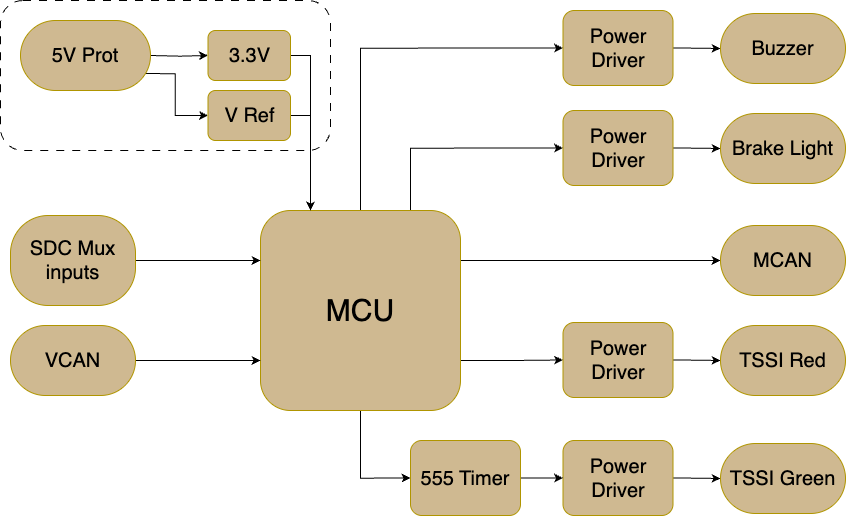

The diagram above was exported from draw.io. Its source (the exported page's mxGraphModel, read from the mxfile embedded in the PNG):
<mxGraphModel dx="1417" dy="2153" grid="1" gridSize="10" guides="1" tooltips="1" connect="1" arrows="1" fold="1" page="1" pageScale="1" pageWidth="850" pageHeight="1100" background="#ffffff" math="0" shadow="0">
  <root>
    <mxCell id="0" />
    <mxCell id="1" parent="0" />
    <mxCell id="69" value="" style="rounded=1;whiteSpace=wrap;html=1;fillColor=none;dashed=1;dashPattern=8 8;" vertex="1" parent="1">
      <mxGeometry x="-130" y="140" width="330" height="150" as="geometry" />
    </mxCell>
    <mxCell id="70" style="edgeStyle=orthogonalEdgeStyle;rounded=0;orthogonalLoop=1;jettySize=auto;html=1;exitX=1;exitY=0.25;exitDx=0;exitDy=0;entryX=0;entryY=0.5;entryDx=0;entryDy=0;" edge="1" parent="1" source="75" target="80">
      <mxGeometry relative="1" as="geometry" />
    </mxCell>
    <mxCell id="71" style="edgeStyle=orthogonalEdgeStyle;rounded=0;orthogonalLoop=1;jettySize=auto;html=1;exitX=1;exitY=0.75;exitDx=0;exitDy=0;entryX=0;entryY=0.5;entryDx=0;entryDy=0;" edge="1" parent="1" source="75" target="89">
      <mxGeometry relative="1" as="geometry" />
    </mxCell>
    <mxCell id="72" style="edgeStyle=orthogonalEdgeStyle;rounded=0;orthogonalLoop=1;jettySize=auto;html=1;exitX=0.5;exitY=1;exitDx=0;exitDy=0;entryX=0;entryY=0.5;entryDx=0;entryDy=0;" edge="1" parent="1" source="75" target="95">
      <mxGeometry relative="1" as="geometry" />
    </mxCell>
    <mxCell id="73" style="edgeStyle=orthogonalEdgeStyle;rounded=0;orthogonalLoop=1;jettySize=auto;html=1;exitX=0.75;exitY=0;exitDx=0;exitDy=0;entryX=0;entryY=0.5;entryDx=0;entryDy=0;" edge="1" parent="1" source="75" target="100">
      <mxGeometry relative="1" as="geometry" />
    </mxCell>
    <mxCell id="74" style="edgeStyle=orthogonalEdgeStyle;rounded=0;orthogonalLoop=1;jettySize=auto;html=1;exitX=0.5;exitY=0;exitDx=0;exitDy=0;entryX=0;entryY=0.5;entryDx=0;entryDy=0;" edge="1" parent="1" source="75" target="97">
      <mxGeometry relative="1" as="geometry" />
    </mxCell>
    <mxCell id="75" value="&lt;font style=&quot;font-size: 30px;&quot;&gt;MCU&lt;/font&gt;" style="rounded=1;whiteSpace=wrap;html=1;fillColor=light-dark(#CFB991,#CFB991);fontColor=#000000;strokeColor=#B09500;" vertex="1" parent="1">
      <mxGeometry x="130" y="350" width="200" height="200" as="geometry" />
    </mxCell>
    <mxCell id="76" style="edgeStyle=orthogonalEdgeStyle;rounded=0;orthogonalLoop=1;jettySize=auto;html=1;exitX=1;exitY=0.5;exitDx=0;exitDy=0;entryX=0;entryY=0.25;entryDx=0;entryDy=0;" edge="1" parent="1" source="77" target="75">
      <mxGeometry relative="1" as="geometry" />
    </mxCell>
    <mxCell id="77" value="&lt;font style=&quot;font-size: 20px;&quot;&gt;SDC Mux inputs&lt;/font&gt;" style="rounded=1;whiteSpace=wrap;html=1;fillColor=light-dark(#CFB991,#CFB991);fontColor=#000000;strokeColor=#B09500;arcSize=42;" vertex="1" parent="1">
      <mxGeometry x="-120" y="355" width="125" height="90" as="geometry" />
    </mxCell>
    <mxCell id="78" style="edgeStyle=orthogonalEdgeStyle;rounded=0;orthogonalLoop=1;jettySize=auto;html=1;exitX=1;exitY=0.5;exitDx=0;exitDy=0;entryX=0;entryY=0.5;entryDx=0;entryDy=0;" edge="1" parent="1" target="83">
      <mxGeometry relative="1" as="geometry">
        <mxPoint x="20" y="195" as="sourcePoint" />
        <mxPoint x="70" y="195" as="targetPoint" />
      </mxGeometry>
    </mxCell>
    <mxCell id="79" style="edgeStyle=orthogonalEdgeStyle;rounded=0;orthogonalLoop=1;jettySize=auto;html=1;exitX=1;exitY=0.75;exitDx=0;exitDy=0;entryX=0;entryY=0.5;entryDx=0;entryDy=0;" edge="1" parent="1" target="85">
      <mxGeometry relative="1" as="geometry">
        <mxPoint x="11.052631578947285" y="212.8947368421052" as="sourcePoint" />
        <mxPoint x="70" y="255" as="targetPoint" />
      </mxGeometry>
    </mxCell>
    <mxCell id="80" value="&lt;font style=&quot;font-size: 20px;&quot;&gt;MCAN&lt;/font&gt;" style="rounded=1;whiteSpace=wrap;html=1;fillColor=light-dark(#CFB991,#CFB991);fontColor=#000000;strokeColor=#B09500;arcSize=50;" vertex="1" parent="1">
      <mxGeometry x="590" y="365" width="125" height="70" as="geometry" />
    </mxCell>
    <mxCell id="81" value="&lt;font style=&quot;font-size: 20px;&quot;&gt;5V Prot&lt;/font&gt;" style="rounded=1;whiteSpace=wrap;html=1;fillColor=light-dark(#CFB991,#CFB991);fontColor=#000000;strokeColor=#B09500;arcSize=50;" vertex="1" parent="1">
      <mxGeometry x="-110" y="160" width="130" height="70" as="geometry" />
    </mxCell>
    <mxCell id="82" style="edgeStyle=orthogonalEdgeStyle;rounded=0;orthogonalLoop=1;jettySize=auto;html=1;exitX=1;exitY=0.5;exitDx=0;exitDy=0;entryX=0.25;entryY=0;entryDx=0;entryDy=0;" edge="1" parent="1" source="83" target="75">
      <mxGeometry relative="1" as="geometry">
        <Array as="points">
          <mxPoint x="180" y="195" />
        </Array>
      </mxGeometry>
    </mxCell>
    <mxCell id="83" value="&lt;font style=&quot;font-size: 20px;&quot;&gt;3.3V&lt;/font&gt;" style="rounded=1;whiteSpace=wrap;html=1;fillColor=light-dark(#CFB991,#CFB991);fontColor=#000000;strokeColor=#B09500;" vertex="1" parent="1">
      <mxGeometry x="77.5" y="170" width="82.5" height="50" as="geometry" />
    </mxCell>
    <mxCell id="84" style="edgeStyle=orthogonalEdgeStyle;rounded=0;orthogonalLoop=1;jettySize=auto;html=1;exitX=1;exitY=0.5;exitDx=0;exitDy=0;entryX=0.25;entryY=0;entryDx=0;entryDy=0;" edge="1" parent="1" source="85" target="75">
      <mxGeometry relative="1" as="geometry">
        <Array as="points">
          <mxPoint x="180" y="255" />
        </Array>
      </mxGeometry>
    </mxCell>
    <mxCell id="85" value="&lt;font style=&quot;font-size: 20px;&quot;&gt;V Ref&lt;/font&gt;" style="rounded=1;whiteSpace=wrap;html=1;fillColor=light-dark(#CFB991,#CFB991);fontColor=#000000;strokeColor=#B09500;" vertex="1" parent="1">
      <mxGeometry x="77.5" y="230" width="82.5" height="50" as="geometry" />
    </mxCell>
    <mxCell id="86" style="edgeStyle=orthogonalEdgeStyle;rounded=0;orthogonalLoop=1;jettySize=auto;html=1;exitX=1;exitY=0.5;exitDx=0;exitDy=0;entryX=0;entryY=0.75;entryDx=0;entryDy=0;" edge="1" parent="1" source="87" target="75">
      <mxGeometry relative="1" as="geometry" />
    </mxCell>
    <mxCell id="87" value="&lt;font style=&quot;font-size: 20px;&quot;&gt;VCAN&lt;/font&gt;" style="rounded=1;whiteSpace=wrap;html=1;fillColor=light-dark(#CFB991,#CFB991);fontColor=#000000;strokeColor=#B09500;arcSize=50;" vertex="1" parent="1">
      <mxGeometry x="-120" y="465" width="125" height="70" as="geometry" />
    </mxCell>
    <mxCell id="88" style="edgeStyle=orthogonalEdgeStyle;rounded=0;orthogonalLoop=1;jettySize=auto;html=1;exitX=1;exitY=0.5;exitDx=0;exitDy=0;entryX=0;entryY=0.5;entryDx=0;entryDy=0;" edge="1" parent="1" source="89" target="90">
      <mxGeometry relative="1" as="geometry" />
    </mxCell>
    <mxCell id="89" value="&lt;font style=&quot;font-size: 20px;&quot;&gt;Power Driver&lt;/font&gt;" style="rounded=1;whiteSpace=wrap;html=1;fillColor=light-dark(#CFB991,#CFB991);fontColor=#000000;strokeColor=#B09500;" vertex="1" parent="1">
      <mxGeometry x="432.5" y="462" width="110" height="75" as="geometry" />
    </mxCell>
    <mxCell id="90" value="&lt;font style=&quot;font-size: 20px;&quot;&gt;TSSI Red&lt;/font&gt;" style="rounded=1;whiteSpace=wrap;html=1;fillColor=light-dark(#CFB991,#CFB991);fontColor=#000000;strokeColor=#B09500;arcSize=50;" vertex="1" parent="1">
      <mxGeometry x="590" y="465" width="125" height="70" as="geometry" />
    </mxCell>
    <mxCell id="91" style="edgeStyle=orthogonalEdgeStyle;rounded=0;orthogonalLoop=1;jettySize=auto;html=1;exitX=1;exitY=0.5;exitDx=0;exitDy=0;entryX=0;entryY=0.5;entryDx=0;entryDy=0;" edge="1" parent="1" source="92" target="93">
      <mxGeometry relative="1" as="geometry" />
    </mxCell>
    <mxCell id="92" value="&lt;font style=&quot;font-size: 20px;&quot;&gt;Power Driver&lt;/font&gt;" style="rounded=1;whiteSpace=wrap;html=1;fillColor=light-dark(#CFB991,#CFB991);fontColor=#000000;strokeColor=#B09500;" vertex="1" parent="1">
      <mxGeometry x="432.5" y="580" width="110" height="75" as="geometry" />
    </mxCell>
    <mxCell id="93" value="&lt;font style=&quot;font-size: 20px;&quot;&gt;TSSI Green&lt;/font&gt;" style="rounded=1;whiteSpace=wrap;html=1;fillColor=light-dark(#CFB991,#CFB991);fontColor=#000000;strokeColor=#B09500;arcSize=50;" vertex="1" parent="1">
      <mxGeometry x="590" y="583" width="125" height="70" as="geometry" />
    </mxCell>
    <mxCell id="94" style="edgeStyle=orthogonalEdgeStyle;rounded=0;orthogonalLoop=1;jettySize=auto;html=1;exitX=1;exitY=0.5;exitDx=0;exitDy=0;entryX=0;entryY=0.5;entryDx=0;entryDy=0;" edge="1" parent="1" source="95" target="92">
      <mxGeometry relative="1" as="geometry" />
    </mxCell>
    <mxCell id="95" value="&lt;font style=&quot;font-size: 20px;&quot;&gt;555 Timer&lt;/font&gt;" style="rounded=1;whiteSpace=wrap;html=1;fillColor=light-dark(#CFB991,#CFB991);fontColor=#000000;strokeColor=#B09500;" vertex="1" parent="1">
      <mxGeometry x="280" y="580" width="110" height="75" as="geometry" />
    </mxCell>
    <mxCell id="96" style="edgeStyle=orthogonalEdgeStyle;rounded=0;orthogonalLoop=1;jettySize=auto;html=1;exitX=1;exitY=0.5;exitDx=0;exitDy=0;entryX=0;entryY=0.5;entryDx=0;entryDy=0;" edge="1" parent="1" source="97" target="98">
      <mxGeometry relative="1" as="geometry" />
    </mxCell>
    <mxCell id="97" value="&lt;font style=&quot;font-size: 20px;&quot;&gt;Power Driver&lt;/font&gt;" style="rounded=1;whiteSpace=wrap;html=1;fillColor=light-dark(#CFB991,#CFB991);fontColor=#000000;strokeColor=#B09500;" vertex="1" parent="1">
      <mxGeometry x="432.5" y="150" width="110" height="75" as="geometry" />
    </mxCell>
    <mxCell id="98" value="&lt;font style=&quot;font-size: 20px;&quot;&gt;Buzzer&lt;/font&gt;" style="rounded=1;whiteSpace=wrap;html=1;fillColor=light-dark(#CFB991,#CFB991);fontColor=#000000;strokeColor=#B09500;arcSize=50;" vertex="1" parent="1">
      <mxGeometry x="590" y="153" width="125" height="70" as="geometry" />
    </mxCell>
    <mxCell id="99" style="edgeStyle=orthogonalEdgeStyle;rounded=0;orthogonalLoop=1;jettySize=auto;html=1;exitX=1;exitY=0.5;exitDx=0;exitDy=0;entryX=0;entryY=0.5;entryDx=0;entryDy=0;" edge="1" parent="1" source="100" target="101">
      <mxGeometry relative="1" as="geometry" />
    </mxCell>
    <mxCell id="100" value="&lt;font style=&quot;font-size: 20px;&quot;&gt;Power Driver&lt;/font&gt;" style="rounded=1;whiteSpace=wrap;html=1;fillColor=light-dark(#CFB991,#CFB991);fontColor=#000000;strokeColor=#B09500;" vertex="1" parent="1">
      <mxGeometry x="432.5" y="250" width="110" height="75" as="geometry" />
    </mxCell>
    <mxCell id="101" value="&lt;font style=&quot;font-size: 20px;&quot;&gt;Brake Light&lt;/font&gt;" style="rounded=1;whiteSpace=wrap;html=1;fillColor=light-dark(#CFB991,#CFB991);fontColor=#000000;strokeColor=#B09500;arcSize=50;" vertex="1" parent="1">
      <mxGeometry x="590" y="253" width="125" height="70" as="geometry" />
    </mxCell>
  </root>
</mxGraphModel>